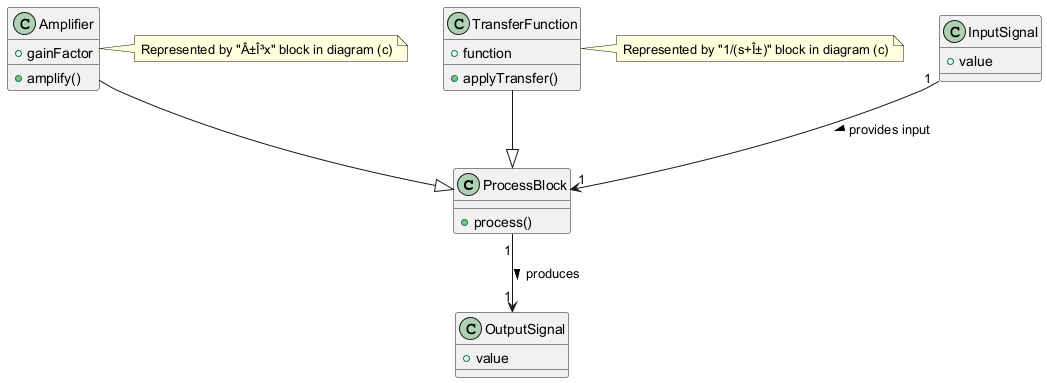

The diagram above was rendered by PlantUML. Its source (embedded in the PNG):
@startuml
class ProcessBlock {
  +process()
}

class InputSignal {
  +value
}

class OutputSignal {
  +value
}

class Amplifier {
  +gainFactor
  +amplify()
}

class TransferFunction {
  +function
  +applyTransfer()
}

InputSignal "1" --> "1" ProcessBlock : provides input >
ProcessBlock "1" --> "1" OutputSignal : produces >
Amplifier --|> ProcessBlock
TransferFunction --|> ProcessBlock

note right of Amplifier
  Represented by "Â±Î³x" block in diagram (c)
end note

note right of TransferFunction
  Represented by "1/(s+Î±)" block in diagram (c)
end note
@enduml